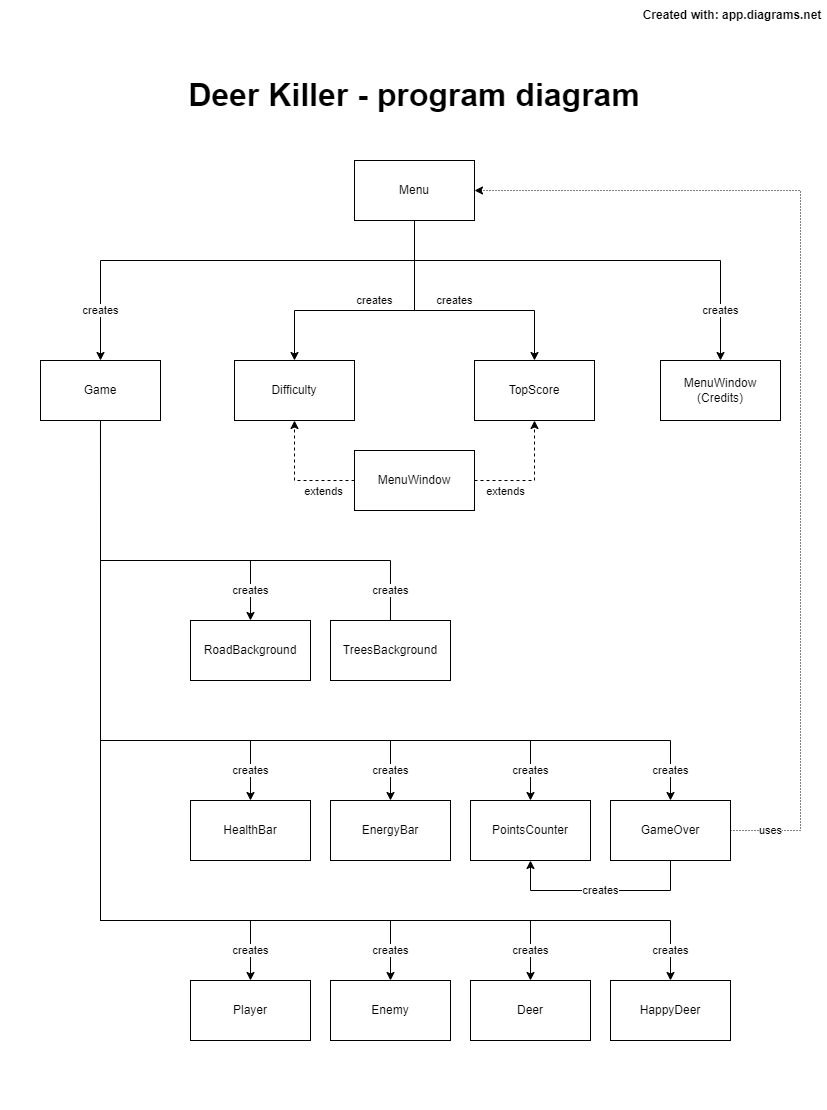

The diagram above was exported from draw.io. Its source (the exported page's mxGraphModel, read from the mxfile embedded in the PNG):
<mxGraphModel dx="1016" dy="521" grid="1" gridSize="10" guides="1" tooltips="1" connect="1" arrows="1" fold="1" page="1" pageScale="1" pageWidth="827" pageHeight="1169" background="#ffffff" math="0" shadow="0">
  <root>
    <mxCell id="0" />
    <mxCell id="1" parent="0" />
    <mxCell id="FnCTYT4J3TpVENLpEvIC-10" value="creates" style="edgeStyle=orthogonalEdgeStyle;rounded=0;orthogonalLoop=1;jettySize=auto;html=1;entryX=0.5;entryY=0;entryDx=0;entryDy=0;" parent="1" source="FnCTYT4J3TpVENLpEvIC-2" target="FnCTYT4J3TpVENLpEvIC-5" edge="1">
      <mxGeometry x="0.7797" relative="1" as="geometry">
        <mxPoint x="160" y="340" as="targetPoint" />
        <mxPoint as="offset" />
        <Array as="points">
          <mxPoint x="414" y="260" />
          <mxPoint x="100" y="260" />
        </Array>
      </mxGeometry>
    </mxCell>
    <mxCell id="FnCTYT4J3TpVENLpEvIC-11" value="creates" style="edgeStyle=orthogonalEdgeStyle;rounded=0;orthogonalLoop=1;jettySize=auto;html=1;entryX=0.5;entryY=0;entryDx=0;entryDy=0;" parent="1" source="FnCTYT4J3TpVENLpEvIC-2" target="FnCTYT4J3TpVENLpEvIC-4" edge="1">
      <mxGeometry y="-10" relative="1" as="geometry">
        <mxPoint as="offset" />
        <Array as="points">
          <mxPoint x="414" y="310" />
          <mxPoint x="294" y="310" />
        </Array>
      </mxGeometry>
    </mxCell>
    <mxCell id="FnCTYT4J3TpVENLpEvIC-12" value="creates" style="edgeStyle=orthogonalEdgeStyle;rounded=0;orthogonalLoop=1;jettySize=auto;html=1;exitX=0.5;exitY=1;exitDx=0;exitDy=0;entryX=0.5;entryY=0;entryDx=0;entryDy=0;" parent="1" source="FnCTYT4J3TpVENLpEvIC-2" target="FnCTYT4J3TpVENLpEvIC-3" edge="1">
      <mxGeometry y="10" relative="1" as="geometry">
        <mxPoint x="530" y="350" as="targetPoint" />
        <mxPoint as="offset" />
        <Array as="points">
          <mxPoint x="414" y="310" />
          <mxPoint x="534" y="310" />
        </Array>
      </mxGeometry>
    </mxCell>
    <mxCell id="FnCTYT4J3TpVENLpEvIC-13" value="creates" style="edgeStyle=orthogonalEdgeStyle;rounded=0;orthogonalLoop=1;jettySize=auto;html=1;entryX=0.5;entryY=0;entryDx=0;entryDy=0;" parent="1" source="FnCTYT4J3TpVENLpEvIC-2" target="FnCTYT4J3TpVENLpEvIC-6" edge="1">
      <mxGeometry x="0.7758" relative="1" as="geometry">
        <mxPoint as="offset" />
        <Array as="points">
          <mxPoint x="414" y="260" />
          <mxPoint x="720" y="260" />
        </Array>
      </mxGeometry>
    </mxCell>
    <mxCell id="FnCTYT4J3TpVENLpEvIC-2" value="Menu" style="rounded=0;whiteSpace=wrap;html=1;" parent="1" vertex="1">
      <mxGeometry x="354" y="160" width="120" height="60" as="geometry" />
    </mxCell>
    <mxCell id="FnCTYT4J3TpVENLpEvIC-3" value="TopScore" style="rounded=0;whiteSpace=wrap;html=1;" parent="1" vertex="1">
      <mxGeometry x="474" y="360" width="120" height="60" as="geometry" />
    </mxCell>
    <mxCell id="FnCTYT4J3TpVENLpEvIC-4" value="Difficulty" style="rounded=0;whiteSpace=wrap;html=1;" parent="1" vertex="1">
      <mxGeometry x="234" y="360" width="120" height="60" as="geometry" />
    </mxCell>
    <mxCell id="FnCTYT4J3TpVENLpEvIC-29" value="creates" style="edgeStyle=orthogonalEdgeStyle;rounded=0;orthogonalLoop=1;jettySize=auto;html=1;exitX=0.5;exitY=1;exitDx=0;exitDy=0;entryX=0.5;entryY=0;entryDx=0;entryDy=0;" parent="1" source="FnCTYT4J3TpVENLpEvIC-5" target="FnCTYT4J3TpVENLpEvIC-8" edge="1">
      <mxGeometry x="0.8286" relative="1" as="geometry">
        <mxPoint as="offset" />
        <Array as="points">
          <mxPoint x="100" y="560" />
          <mxPoint x="250" y="560" />
        </Array>
      </mxGeometry>
    </mxCell>
    <mxCell id="FnCTYT4J3TpVENLpEvIC-30" value="creates" style="edgeStyle=orthogonalEdgeStyle;rounded=0;orthogonalLoop=1;jettySize=auto;html=1;exitX=0.5;exitY=1;exitDx=0;exitDy=0;entryX=0.5;entryY=0;entryDx=0;entryDy=0;" parent="1" edge="1">
      <mxGeometry x="0.8402" relative="1" as="geometry">
        <Array as="points">
          <mxPoint x="100" y="560" />
          <mxPoint x="390" y="560" />
        </Array>
        <mxPoint as="offset" />
        <mxPoint x="99.97" y="419.94" as="sourcePoint" />
        <mxPoint x="389.97" y="629.94" as="targetPoint" />
      </mxGeometry>
    </mxCell>
    <mxCell id="XU1xXRhFXpAry16F3Snm-16" value="creates" style="edgeStyle=orthogonalEdgeStyle;rounded=0;orthogonalLoop=1;jettySize=auto;html=1;entryX=0.5;entryY=0;entryDx=0;entryDy=0;" parent="1" source="FnCTYT4J3TpVENLpEvIC-5" target="XU1xXRhFXpAry16F3Snm-8" edge="1">
      <mxGeometry x="0.8868" relative="1" as="geometry">
        <Array as="points">
          <mxPoint x="100" y="740" />
          <mxPoint x="250" y="740" />
        </Array>
        <mxPoint as="offset" />
      </mxGeometry>
    </mxCell>
    <mxCell id="XU1xXRhFXpAry16F3Snm-17" value="creates" style="edgeStyle=orthogonalEdgeStyle;rounded=0;orthogonalLoop=1;jettySize=auto;html=1;exitX=0.5;exitY=1;exitDx=0;exitDy=0;entryX=0.5;entryY=0;entryDx=0;entryDy=0;" parent="1" source="FnCTYT4J3TpVENLpEvIC-5" target="XU1xXRhFXpAry16F3Snm-11" edge="1">
      <mxGeometry x="0.9368" relative="1" as="geometry">
        <Array as="points">
          <mxPoint x="100" y="740" />
          <mxPoint x="670" y="740" />
        </Array>
        <mxPoint as="offset" />
      </mxGeometry>
    </mxCell>
    <mxCell id="XU1xXRhFXpAry16F3Snm-18" value="creates" style="edgeStyle=orthogonalEdgeStyle;rounded=0;orthogonalLoop=1;jettySize=auto;html=1;exitX=0.5;exitY=1;exitDx=0;exitDy=0;entryX=0.5;entryY=0;entryDx=0;entryDy=0;" parent="1" source="FnCTYT4J3TpVENLpEvIC-5" target="XU1xXRhFXpAry16F3Snm-9" edge="1">
      <mxGeometry x="0.9104" relative="1" as="geometry">
        <Array as="points">
          <mxPoint x="100" y="740" />
          <mxPoint x="390" y="740" />
        </Array>
        <mxPoint as="offset" />
      </mxGeometry>
    </mxCell>
    <mxCell id="XU1xXRhFXpAry16F3Snm-19" value="creates" style="edgeStyle=orthogonalEdgeStyle;rounded=0;orthogonalLoop=1;jettySize=auto;html=1;exitX=0.5;exitY=1;exitDx=0;exitDy=0;" parent="1" source="FnCTYT4J3TpVENLpEvIC-5" target="XU1xXRhFXpAry16F3Snm-10" edge="1">
      <mxGeometry x="0.9259" relative="1" as="geometry">
        <Array as="points">
          <mxPoint x="100" y="740" />
          <mxPoint x="530" y="740" />
        </Array>
        <mxPoint as="offset" />
      </mxGeometry>
    </mxCell>
    <mxCell id="XU1xXRhFXpAry16F3Snm-20" value="creates" style="edgeStyle=orthogonalEdgeStyle;rounded=0;orthogonalLoop=1;jettySize=auto;html=1;exitX=0.5;exitY=1;exitDx=0;exitDy=0;" parent="1" source="FnCTYT4J3TpVENLpEvIC-5" target="XU1xXRhFXpAry16F3Snm-12" edge="1">
      <mxGeometry x="0.9155" relative="1" as="geometry">
        <Array as="points">
          <mxPoint x="100" y="920" />
        </Array>
        <mxPoint as="offset" />
      </mxGeometry>
    </mxCell>
    <mxCell id="XU1xXRhFXpAry16F3Snm-21" value="creates" style="edgeStyle=orthogonalEdgeStyle;rounded=0;orthogonalLoop=1;jettySize=auto;html=1;exitX=0.5;exitY=1;exitDx=0;exitDy=0;entryX=0.5;entryY=0;entryDx=0;entryDy=0;" parent="1" source="FnCTYT4J3TpVENLpEvIC-5" target="XU1xXRhFXpAry16F3Snm-13" edge="1">
      <mxGeometry x="0.9294" relative="1" as="geometry">
        <Array as="points">
          <mxPoint x="100" y="920" />
          <mxPoint x="390" y="920" />
        </Array>
        <mxPoint as="offset" />
      </mxGeometry>
    </mxCell>
    <mxCell id="XU1xXRhFXpAry16F3Snm-22" value="creates" style="edgeStyle=orthogonalEdgeStyle;rounded=0;orthogonalLoop=1;jettySize=auto;html=1;exitX=0.5;exitY=1;exitDx=0;exitDy=0;entryX=0.5;entryY=0;entryDx=0;entryDy=0;" parent="1" source="FnCTYT4J3TpVENLpEvIC-5" target="XU1xXRhFXpAry16F3Snm-14" edge="1">
      <mxGeometry x="0.9394" relative="1" as="geometry">
        <Array as="points">
          <mxPoint x="100" y="920" />
          <mxPoint x="530" y="920" />
        </Array>
        <mxPoint as="offset" />
      </mxGeometry>
    </mxCell>
    <mxCell id="XU1xXRhFXpAry16F3Snm-23" value="creates" style="edgeStyle=orthogonalEdgeStyle;rounded=0;orthogonalLoop=1;jettySize=auto;html=1;exitX=0.5;exitY=1;exitDx=0;exitDy=0;entryX=0.5;entryY=0;entryDx=0;entryDy=0;" parent="1" source="FnCTYT4J3TpVENLpEvIC-5" target="XU1xXRhFXpAry16F3Snm-15" edge="1">
      <mxGeometry x="0.9469" relative="1" as="geometry">
        <Array as="points">
          <mxPoint x="100" y="920" />
          <mxPoint x="670" y="920" />
        </Array>
        <mxPoint as="offset" />
      </mxGeometry>
    </mxCell>
    <mxCell id="FnCTYT4J3TpVENLpEvIC-5" value="Game" style="rounded=0;whiteSpace=wrap;html=1;" parent="1" vertex="1">
      <mxGeometry x="40" y="360" width="120" height="60" as="geometry" />
    </mxCell>
    <mxCell id="FnCTYT4J3TpVENLpEvIC-6" value="MenuWindow&lt;br&gt;(Credits)" style="rounded=0;whiteSpace=wrap;html=1;" parent="1" vertex="1">
      <mxGeometry x="660" y="360" width="120" height="60" as="geometry" />
    </mxCell>
    <mxCell id="FnCTYT4J3TpVENLpEvIC-7" value="TreesBackground" style="rounded=0;whiteSpace=wrap;html=1;" parent="1" vertex="1">
      <mxGeometry x="330" y="620" width="120" height="60" as="geometry" />
    </mxCell>
    <mxCell id="FnCTYT4J3TpVENLpEvIC-8" value="RoadBackground" style="rounded=0;whiteSpace=wrap;html=1;" parent="1" vertex="1">
      <mxGeometry x="190" y="620" width="120" height="60" as="geometry" />
    </mxCell>
    <UserObject label="Created with: app.diagrams.net" link="app.diagrams.net" id="FnCTYT4J3TpVENLpEvIC-16">
      <mxCell style="text;html=1;strokeColor=none;fillColor=none;align=center;verticalAlign=middle;whiteSpace=wrap;rounded=0;fontStyle=1" parent="1" vertex="1">
        <mxGeometry x="637" width="190" height="30" as="geometry" />
      </mxCell>
    </UserObject>
    <mxCell id="FnCTYT4J3TpVENLpEvIC-33" value="Deer Killer - program diagram" style="text;html=1;strokeColor=none;fillColor=none;align=center;verticalAlign=middle;whiteSpace=wrap;rounded=0;fontSize=32;fontStyle=1" parent="1" vertex="1">
      <mxGeometry x="124" y="70" width="580" height="50" as="geometry" />
    </mxCell>
    <mxCell id="FnCTYT4J3TpVENLpEvIC-39" value="&amp;nbsp;" style="text;html=1;strokeColor=none;fillColor=none;align=center;verticalAlign=middle;whiteSpace=wrap;rounded=0;" parent="1" vertex="1">
      <mxGeometry width="60" height="30" as="geometry" />
    </mxCell>
    <mxCell id="FnCTYT4J3TpVENLpEvIC-40" value="&amp;nbsp;" style="text;html=1;strokeColor=none;fillColor=none;align=center;verticalAlign=middle;whiteSpace=wrap;rounded=0;" parent="1" vertex="1">
      <mxGeometry y="1080" width="60" height="30" as="geometry" />
    </mxCell>
    <mxCell id="XU1xXRhFXpAry16F3Snm-2" style="edgeStyle=orthogonalEdgeStyle;rounded=0;orthogonalLoop=1;jettySize=auto;html=1;entryX=0.5;entryY=1;entryDx=0;entryDy=0;dashed=1;" parent="1" source="XU1xXRhFXpAry16F3Snm-1" target="FnCTYT4J3TpVENLpEvIC-4" edge="1">
      <mxGeometry relative="1" as="geometry">
        <Array as="points">
          <mxPoint x="294" y="480" />
        </Array>
      </mxGeometry>
    </mxCell>
    <mxCell id="XU1xXRhFXpAry16F3Snm-5" value="extends" style="edgeLabel;html=1;align=center;verticalAlign=middle;resizable=0;points=[];" parent="XU1xXRhFXpAry16F3Snm-2" vertex="1" connectable="0">
      <mxGeometry x="0.2667" y="-2" relative="1" as="geometry">
        <mxPoint x="26" y="26" as="offset" />
      </mxGeometry>
    </mxCell>
    <mxCell id="XU1xXRhFXpAry16F3Snm-4" value="" style="edgeStyle=orthogonalEdgeStyle;rounded=0;orthogonalLoop=1;jettySize=auto;html=1;entryX=0.5;entryY=1;entryDx=0;entryDy=0;dashed=1;" parent="1" source="XU1xXRhFXpAry16F3Snm-1" target="FnCTYT4J3TpVENLpEvIC-3" edge="1">
      <mxGeometry x="0.0632" y="-5" relative="1" as="geometry">
        <Array as="points">
          <mxPoint x="534" y="480" />
        </Array>
        <mxPoint as="offset" />
      </mxGeometry>
    </mxCell>
    <mxCell id="XU1xXRhFXpAry16F3Snm-7" value="extends" style="edgeLabel;html=1;align=center;verticalAlign=middle;resizable=0;points=[];" parent="XU1xXRhFXpAry16F3Snm-4" vertex="1" connectable="0">
      <mxGeometry x="-0.267" y="-2" relative="1" as="geometry">
        <mxPoint x="-14" y="8" as="offset" />
      </mxGeometry>
    </mxCell>
    <mxCell id="XU1xXRhFXpAry16F3Snm-1" value="MenuWindow" style="rounded=0;whiteSpace=wrap;html=1;" parent="1" vertex="1">
      <mxGeometry x="354" y="450" width="120" height="60" as="geometry" />
    </mxCell>
    <mxCell id="XU1xXRhFXpAry16F3Snm-8" value="HealthBar" style="rounded=0;whiteSpace=wrap;html=1;" parent="1" vertex="1">
      <mxGeometry x="190" y="800" width="120" height="60" as="geometry" />
    </mxCell>
    <mxCell id="XU1xXRhFXpAry16F3Snm-9" value="EnergyBar" style="rounded=0;whiteSpace=wrap;html=1;" parent="1" vertex="1">
      <mxGeometry x="330" y="800" width="120" height="60" as="geometry" />
    </mxCell>
    <mxCell id="XU1xXRhFXpAry16F3Snm-10" value="PointsCounter" style="rounded=0;whiteSpace=wrap;html=1;" parent="1" vertex="1">
      <mxGeometry x="470" y="800" width="120" height="60" as="geometry" />
    </mxCell>
    <mxCell id="XU1xXRhFXpAry16F3Snm-24" value="creates" style="edgeStyle=orthogonalEdgeStyle;rounded=0;orthogonalLoop=1;jettySize=auto;html=1;exitX=0.5;exitY=1;exitDx=0;exitDy=0;entryX=0.5;entryY=1;entryDx=0;entryDy=0;" parent="1" source="XU1xXRhFXpAry16F3Snm-11" target="XU1xXRhFXpAry16F3Snm-10" edge="1">
      <mxGeometry x="0.0003" relative="1" as="geometry">
        <Array as="points">
          <mxPoint x="670" y="890" />
          <mxPoint x="530" y="890" />
        </Array>
        <mxPoint as="offset" />
      </mxGeometry>
    </mxCell>
    <mxCell id="XU1xXRhFXpAry16F3Snm-25" value="uses" style="edgeStyle=orthogonalEdgeStyle;rounded=0;orthogonalLoop=1;jettySize=auto;html=1;exitX=1;exitY=0.5;exitDx=0;exitDy=0;entryX=1;entryY=0.5;entryDx=0;entryDy=0;dashed=1;dashPattern=1 2;spacingTop=0;spacing=2;spacingLeft=0;spacingBottom=0;" parent="1" source="XU1xXRhFXpAry16F3Snm-11" target="FnCTYT4J3TpVENLpEvIC-2" edge="1">
      <mxGeometry x="-0.9228" relative="1" as="geometry">
        <Array as="points">
          <mxPoint x="800" y="830" />
          <mxPoint x="800" y="190" />
        </Array>
        <mxPoint as="offset" />
      </mxGeometry>
    </mxCell>
    <mxCell id="XU1xXRhFXpAry16F3Snm-11" value="GameOver" style="rounded=0;whiteSpace=wrap;html=1;" parent="1" vertex="1">
      <mxGeometry x="610" y="800" width="120" height="60" as="geometry" />
    </mxCell>
    <mxCell id="XU1xXRhFXpAry16F3Snm-12" value="Player" style="rounded=0;whiteSpace=wrap;html=1;" parent="1" vertex="1">
      <mxGeometry x="190" y="980" width="120" height="60" as="geometry" />
    </mxCell>
    <mxCell id="XU1xXRhFXpAry16F3Snm-13" value="Enemy" style="rounded=0;whiteSpace=wrap;html=1;" parent="1" vertex="1">
      <mxGeometry x="330" y="980" width="120" height="60" as="geometry" />
    </mxCell>
    <mxCell id="XU1xXRhFXpAry16F3Snm-14" value="Deer" style="rounded=0;whiteSpace=wrap;html=1;" parent="1" vertex="1">
      <mxGeometry x="470" y="980" width="120" height="60" as="geometry" />
    </mxCell>
    <mxCell id="XU1xXRhFXpAry16F3Snm-15" value="HappyDeer" style="rounded=0;whiteSpace=wrap;html=1;" parent="1" vertex="1">
      <mxGeometry x="610" y="980" width="120" height="60" as="geometry" />
    </mxCell>
  </root>
</mxGraphModel>